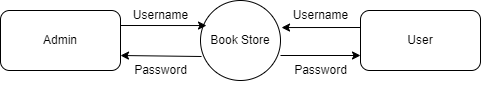

The diagram above was exported from draw.io. Its source (the exported page's mxGraphModel, read from the mxfile embedded in the PNG):
<mxGraphModel dx="880" dy="484" grid="1" gridSize="10" guides="1" tooltips="1" connect="1" arrows="1" fold="1" page="1" pageScale="1" pageWidth="850" pageHeight="1100" math="0" shadow="0">
  <root>
    <mxCell id="0" />
    <mxCell id="1" parent="0" />
    <mxCell id="tUSA3KQ3MuJfbzKsVnMV-1" value="Book Store" style="ellipse;whiteSpace=wrap;html=1;aspect=fixed;" vertex="1" parent="1">
      <mxGeometry x="320" y="160" width="80" height="80" as="geometry" />
    </mxCell>
    <mxCell id="tUSA3KQ3MuJfbzKsVnMV-2" value="Admin" style="rounded=1;whiteSpace=wrap;html=1;" vertex="1" parent="1">
      <mxGeometry x="120" y="170" width="120" height="60" as="geometry" />
    </mxCell>
    <mxCell id="tUSA3KQ3MuJfbzKsVnMV-4" value="" style="endArrow=classic;html=1;rounded=0;exitX=1;exitY=0.25;exitDx=0;exitDy=0;entryX=0.075;entryY=0.313;entryDx=0;entryDy=0;entryPerimeter=0;" edge="1" parent="1" source="tUSA3KQ3MuJfbzKsVnMV-2" target="tUSA3KQ3MuJfbzKsVnMV-1">
      <mxGeometry width="50" height="50" relative="1" as="geometry">
        <mxPoint x="240" y="140" as="sourcePoint" />
        <mxPoint x="290" y="90" as="targetPoint" />
      </mxGeometry>
    </mxCell>
    <mxCell id="tUSA3KQ3MuJfbzKsVnMV-5" value="" style="endArrow=classic;html=1;rounded=0;entryX=1;entryY=0.75;entryDx=0;entryDy=0;exitX=0.013;exitY=0.7;exitDx=0;exitDy=0;exitPerimeter=0;" edge="1" parent="1" source="tUSA3KQ3MuJfbzKsVnMV-1" target="tUSA3KQ3MuJfbzKsVnMV-2">
      <mxGeometry width="50" height="50" relative="1" as="geometry">
        <mxPoint x="250" y="310" as="sourcePoint" />
        <mxPoint x="300" y="260" as="targetPoint" />
      </mxGeometry>
    </mxCell>
    <mxCell id="tUSA3KQ3MuJfbzKsVnMV-7" value="Username" style="text;html=1;align=center;verticalAlign=middle;resizable=0;points=[];autosize=1;strokeColor=none;fillColor=none;" vertex="1" parent="1">
      <mxGeometry x="240" y="160" width="80" height="30" as="geometry" />
    </mxCell>
    <mxCell id="tUSA3KQ3MuJfbzKsVnMV-8" value="Password" style="text;html=1;align=center;verticalAlign=middle;resizable=0;points=[];autosize=1;strokeColor=none;fillColor=none;" vertex="1" parent="1">
      <mxGeometry x="240" y="215" width="80" height="30" as="geometry" />
    </mxCell>
    <mxCell id="tUSA3KQ3MuJfbzKsVnMV-9" value="User" style="rounded=1;whiteSpace=wrap;html=1;" vertex="1" parent="1">
      <mxGeometry x="480" y="170" width="120" height="60" as="geometry" />
    </mxCell>
    <mxCell id="tUSA3KQ3MuJfbzKsVnMV-10" value="" style="endArrow=classic;html=1;rounded=0;entryX=1.013;entryY=0.338;entryDx=0;entryDy=0;entryPerimeter=0;" edge="1" parent="1" target="tUSA3KQ3MuJfbzKsVnMV-1">
      <mxGeometry width="50" height="50" relative="1" as="geometry">
        <mxPoint x="480" y="187" as="sourcePoint" />
        <mxPoint x="440" y="260" as="targetPoint" />
      </mxGeometry>
    </mxCell>
    <mxCell id="tUSA3KQ3MuJfbzKsVnMV-11" value="" style="endArrow=classic;html=1;rounded=0;entryX=0;entryY=0.75;entryDx=0;entryDy=0;" edge="1" parent="1" target="tUSA3KQ3MuJfbzKsVnMV-9">
      <mxGeometry width="50" height="50" relative="1" as="geometry">
        <mxPoint x="400" y="215" as="sourcePoint" />
        <mxPoint x="450" y="195" as="targetPoint" />
      </mxGeometry>
    </mxCell>
    <mxCell id="tUSA3KQ3MuJfbzKsVnMV-12" value="Username" style="text;html=1;align=center;verticalAlign=middle;resizable=0;points=[];autosize=1;strokeColor=none;fillColor=none;" vertex="1" parent="1">
      <mxGeometry x="400" y="160" width="80" height="30" as="geometry" />
    </mxCell>
    <mxCell id="tUSA3KQ3MuJfbzKsVnMV-13" value="Password" style="text;html=1;align=center;verticalAlign=middle;resizable=0;points=[];autosize=1;strokeColor=none;fillColor=none;" vertex="1" parent="1">
      <mxGeometry x="400" y="215" width="80" height="30" as="geometry" />
    </mxCell>
  </root>
</mxGraphModel>